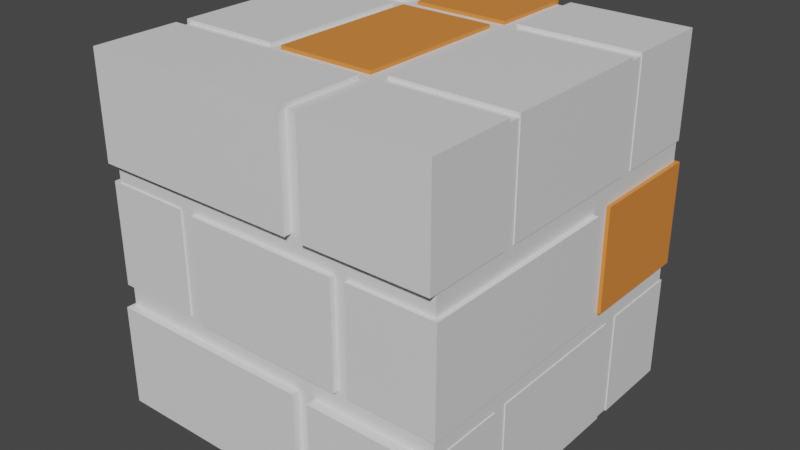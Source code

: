 # Source: brick_type1.blend  (saved by Blender 3.4.6; exported with 4.5.12 LTS)
import bpy
from mathutils import Matrix  # noqa: F401  (used for matrix-valued properties, if any)

bpy.ops.wm.read_factory_settings(use_empty=True)
scene = bpy.context.scene
scene.name = 'Scene'

# ---- collections
col_collection = bpy.data.collections.new('Collection'); scene.collection.children.link(col_collection)

# ---- materials (node trees are filled in below, after node groups)
mat_material = bpy.data.materials.new('Material')
mat_material.alpha_threshold = 0.0
mat_material.use_transparent_shadow = False
mat_material.diffuse_color = (0.0, 0.0, 0.0, 1.0)
mat_material.roughness = 0.5
mat_material.line_color = (0.0, 0.0, 0.0, 1.0)
mat_material_010 = bpy.data.materials.new('Material.010')
mat_material_010.use_transparent_shadow = False
mat_material_010.diffuse_color = (0.8, 0.2484, 0.04552, 1.0)
mat_material_011 = bpy.data.materials.new('Material.011')
mat_material_011.use_transparent_shadow = False
mat_material_011.diffuse_color = (0.8, 0.2484, 0.04552, 1.0)
mat_material_012 = bpy.data.materials.new('Material.012')
mat_material_012.use_transparent_shadow = False
mat_material_012.diffuse_color = (0.8, 0.2484, 0.04552, 1.0)
mat_material_013 = bpy.data.materials.new('Material.013')
mat_material_013.use_transparent_shadow = False
mat_material_013.diffuse_color = (0.8, 0.2484, 0.04552, 1.0)
mat_material_015 = bpy.data.materials.new('Material.015')
mat_material_015.use_transparent_shadow = False
mat_material_015.diffuse_color = (0.8, 0.2484, 0.04552, 1.0)
mat_material_016 = bpy.data.materials.new('Material.016')
mat_material_016.use_transparent_shadow = False
mat_material_016.diffuse_color = (0.8, 0.2484, 0.04552, 1.0)
mat_material_017 = bpy.data.materials.new('Material.017')
mat_material_017.use_transparent_shadow = False
mat_material_017.diffuse_color = (0.8, 0.2484, 0.04552, 1.0)
mat_material_018 = bpy.data.materials.new('Material.018')
mat_material_018.use_transparent_shadow = False
mat_material_018.diffuse_color = (0.8, 0.2484, 0.04552, 1.0)
mat_material_019 = bpy.data.materials.new('Material.019')
mat_material_019.use_transparent_shadow = False
mat_material_019.diffuse_color = (0.8, 0.2484, 0.04552, 1.0)
mat_material_020 = bpy.data.materials.new('Material.020')
mat_material_020.use_transparent_shadow = False
mat_material_020.diffuse_color = (0.8, 0.2484, 0.04552, 1.0)
mat_material_021 = bpy.data.materials.new('Material.021')
mat_material_021.use_transparent_shadow = False
mat_material_021.diffuse_color = (0.8, 0.2484, 0.04552, 1.0)
mat_material_022 = bpy.data.materials.new('Material.022')
mat_material_022.use_transparent_shadow = False
mat_material_022.diffuse_color = (0.8, 0.2484, 0.04552, 1.0)
mat_material_023 = bpy.data.materials.new('Material.023')
mat_material_023.use_transparent_shadow = False
mat_material_023.diffuse_color = (0.8, 0.2484, 0.04552, 1.0)
mat_material_024 = bpy.data.materials.new('Material.024')
mat_material_024.use_transparent_shadow = False
mat_material_024.diffuse_color = (0.8, 0.2484, 0.04552, 1.0)
mat_material_025 = bpy.data.materials.new('Material.025')
mat_material_025.use_transparent_shadow = False
mat_material_025.diffuse_color = (0.8, 0.2484, 0.04552, 1.0)
mat_material_026 = bpy.data.materials.new('Material.026')
mat_material_026.use_transparent_shadow = False
mat_material_026.diffuse_color = (0.8, 0.2484, 0.04552, 1.0)
mat_material_027 = bpy.data.materials.new('Material.027')
mat_material_027.use_transparent_shadow = False
mat_material_027.diffuse_color = (0.8, 0.2484, 0.04552, 1.0)
mat_material_028 = bpy.data.materials.new('Material.028')
mat_material_028.use_transparent_shadow = False
mat_material_028.diffuse_color = (0.8, 0.2484, 0.04552, 1.0)
mat_material_029 = bpy.data.materials.new('Material.029')
mat_material_029.use_transparent_shadow = False
mat_material_029.diffuse_color = (0.8, 0.2484, 0.04552, 1.0)
mat_material_030 = bpy.data.materials.new('Material.030')
mat_material_030.use_transparent_shadow = False
mat_material_030.diffuse_color = (0.8, 0.2484, 0.04552, 1.0)

# ---- material node trees
mat_material.use_nodes = True; mat_material.node_tree.nodes.clear()
_N = mat_material.node_tree.nodes; _L = mat_material.node_tree.links
n0 = _N.new('ShaderNodeOutputMaterial'); n0.name = 'Material Output'; n0.location = (300, 300)
n1 = _N.new('ShaderNodeBsdfPrincipled'); n1.name = 'Principled BSDF'; n1.location = (10, 300)
n1.distribution = 'GGX'
n1.subsurface_method = 'RANDOM_WALK_SKIN'
n1.inputs[3].default_value = 1.45
n1.inputs[27].default_value = (0.0, 0.0, 0.0, 1.0)
n1.inputs[28].default_value = 1.0
_L.new(n1.outputs[0], n0.inputs[0])
n0.is_active_output = True
mat_material_010.use_nodes = True; mat_material_010.node_tree.nodes.clear()
_N = mat_material_010.node_tree.nodes; _L = mat_material_010.node_tree.links
n0 = _N.new('ShaderNodeBsdfPrincipled'); n0.name = 'Principled BSDF'; n0.location = (10, 300)
n0.distribution = 'GGX'
n0.subsurface_method = 'RANDOM_WALK_SKIN'
n0.inputs[3].default_value = 1.45
n0.inputs[27].default_value = (0.0, 0.0, 0.0, 1.0)
n0.inputs[28].default_value = 1.0
n1 = _N.new('ShaderNodeOutputMaterial'); n1.name = 'Material Output'; n1.location = (300, 300)
_L.new(n0.outputs[0], n1.inputs[0])
n1.is_active_output = True
mat_material_011.use_nodes = True; mat_material_011.node_tree.nodes.clear()
_N = mat_material_011.node_tree.nodes; _L = mat_material_011.node_tree.links
n0 = _N.new('ShaderNodeBsdfPrincipled'); n0.name = 'Principled BSDF'; n0.location = (10, 300)
n0.distribution = 'GGX'
n0.subsurface_method = 'RANDOM_WALK_SKIN'
n0.inputs[3].default_value = 1.45
n0.inputs[27].default_value = (0.0, 0.0, 0.0, 1.0)
n0.inputs[28].default_value = 1.0
n1 = _N.new('ShaderNodeOutputMaterial'); n1.name = 'Material Output'; n1.location = (300, 300)
_L.new(n0.outputs[0], n1.inputs[0])
n1.is_active_output = True
mat_material_012.use_nodes = True; mat_material_012.node_tree.nodes.clear()
_N = mat_material_012.node_tree.nodes; _L = mat_material_012.node_tree.links
n0 = _N.new('ShaderNodeBsdfPrincipled'); n0.name = 'Principled BSDF'; n0.location = (10, 300)
n0.distribution = 'GGX'
n0.subsurface_method = 'RANDOM_WALK_SKIN'
n0.inputs[3].default_value = 1.45
n0.inputs[27].default_value = (0.0, 0.0, 0.0, 1.0)
n0.inputs[28].default_value = 1.0
n1 = _N.new('ShaderNodeOutputMaterial'); n1.name = 'Material Output'; n1.location = (300, 300)
_L.new(n0.outputs[0], n1.inputs[0])
n1.is_active_output = True
mat_material_013.use_nodes = True; mat_material_013.node_tree.nodes.clear()
_N = mat_material_013.node_tree.nodes; _L = mat_material_013.node_tree.links
n0 = _N.new('ShaderNodeBsdfPrincipled'); n0.name = 'Principled BSDF'; n0.location = (10, 300)
n0.distribution = 'GGX'
n0.subsurface_method = 'RANDOM_WALK_SKIN'
n0.inputs[3].default_value = 1.45
n0.inputs[27].default_value = (0.0, 0.0, 0.0, 1.0)
n0.inputs[28].default_value = 1.0
n1 = _N.new('ShaderNodeOutputMaterial'); n1.name = 'Material Output'; n1.location = (300, 300)
_L.new(n0.outputs[0], n1.inputs[0])
n1.is_active_output = True
mat_material_015.use_nodes = True; mat_material_015.node_tree.nodes.clear()
_N = mat_material_015.node_tree.nodes; _L = mat_material_015.node_tree.links
n0 = _N.new('ShaderNodeBsdfPrincipled'); n0.name = 'Principled BSDF'; n0.location = (10, 300)
n0.distribution = 'GGX'
n0.subsurface_method = 'RANDOM_WALK_SKIN'
n0.inputs[3].default_value = 1.45
n0.inputs[27].default_value = (0.0, 0.0, 0.0, 1.0)
n0.inputs[28].default_value = 1.0
n1 = _N.new('ShaderNodeOutputMaterial'); n1.name = 'Material Output'; n1.location = (300, 300)
_L.new(n0.outputs[0], n1.inputs[0])
n1.is_active_output = True
mat_material_016.use_nodes = True; mat_material_016.node_tree.nodes.clear()
_N = mat_material_016.node_tree.nodes; _L = mat_material_016.node_tree.links
n0 = _N.new('ShaderNodeBsdfPrincipled'); n0.name = 'Principled BSDF'; n0.location = (10, 300)
n0.distribution = 'GGX'
n0.subsurface_method = 'RANDOM_WALK_SKIN'
n0.inputs[3].default_value = 1.45
n0.inputs[27].default_value = (0.0, 0.0, 0.0, 1.0)
n0.inputs[28].default_value = 1.0
n1 = _N.new('ShaderNodeOutputMaterial'); n1.name = 'Material Output'; n1.location = (300, 300)
_L.new(n0.outputs[0], n1.inputs[0])
n1.is_active_output = True
mat_material_017.use_nodes = True; mat_material_017.node_tree.nodes.clear()
_N = mat_material_017.node_tree.nodes; _L = mat_material_017.node_tree.links
n0 = _N.new('ShaderNodeBsdfPrincipled'); n0.name = 'Principled BSDF'; n0.location = (10, 300)
n0.distribution = 'GGX'
n0.subsurface_method = 'RANDOM_WALK_SKIN'
n0.inputs[0].default_value = (0.8, 0.248, 0.046, 1.0)
n0.inputs[3].default_value = 1.45
n0.inputs[27].default_value = (0.0, 0.0, 0.0, 1.0)
n0.inputs[28].default_value = 1.0
n1 = _N.new('ShaderNodeOutputMaterial'); n1.name = 'Material Output'; n1.location = (300, 300)
_L.new(n0.outputs[0], n1.inputs[0])
n1.is_active_output = True
mat_material_018.use_nodes = True; mat_material_018.node_tree.nodes.clear()
_N = mat_material_018.node_tree.nodes; _L = mat_material_018.node_tree.links
n0 = _N.new('ShaderNodeBsdfPrincipled'); n0.name = 'Principled BSDF'; n0.location = (10, 300)
n0.distribution = 'GGX'
n0.subsurface_method = 'RANDOM_WALK_SKIN'
n0.inputs[3].default_value = 1.45
n0.inputs[27].default_value = (0.0, 0.0, 0.0, 1.0)
n0.inputs[28].default_value = 1.0
n1 = _N.new('ShaderNodeOutputMaterial'); n1.name = 'Material Output'; n1.location = (300, 300)
_L.new(n0.outputs[0], n1.inputs[0])
n1.is_active_output = True
mat_material_019.use_nodes = True; mat_material_019.node_tree.nodes.clear()
_N = mat_material_019.node_tree.nodes; _L = mat_material_019.node_tree.links
n0 = _N.new('ShaderNodeBsdfPrincipled'); n0.name = 'Principled BSDF'; n0.location = (10, 300)
n0.distribution = 'GGX'
n0.subsurface_method = 'RANDOM_WALK_SKIN'
n0.inputs[3].default_value = 1.45
n0.inputs[27].default_value = (0.0, 0.0, 0.0, 1.0)
n0.inputs[28].default_value = 1.0
n1 = _N.new('ShaderNodeOutputMaterial'); n1.name = 'Material Output'; n1.location = (300, 300)
_L.new(n0.outputs[0], n1.inputs[0])
n1.is_active_output = True
mat_material_020.use_nodes = True; mat_material_020.node_tree.nodes.clear()
_N = mat_material_020.node_tree.nodes; _L = mat_material_020.node_tree.links
n0 = _N.new('ShaderNodeBsdfPrincipled'); n0.name = 'Principled BSDF'; n0.location = (10, 300)
n0.distribution = 'GGX'
n0.subsurface_method = 'RANDOM_WALK_SKIN'
n0.inputs[3].default_value = 1.45
n0.inputs[27].default_value = (0.0, 0.0, 0.0, 1.0)
n0.inputs[28].default_value = 1.0
n1 = _N.new('ShaderNodeOutputMaterial'); n1.name = 'Material Output'; n1.location = (300, 300)
_L.new(n0.outputs[0], n1.inputs[0])
n1.is_active_output = True
mat_material_021.use_nodes = True; mat_material_021.node_tree.nodes.clear()
_N = mat_material_021.node_tree.nodes; _L = mat_material_021.node_tree.links
n0 = _N.new('ShaderNodeBsdfPrincipled'); n0.name = 'Principled BSDF'; n0.location = (10, 300)
n0.distribution = 'GGX'
n0.subsurface_method = 'RANDOM_WALK_SKIN'
n0.inputs[3].default_value = 1.45
n0.inputs[27].default_value = (0.0, 0.0, 0.0, 1.0)
n0.inputs[28].default_value = 1.0
n1 = _N.new('ShaderNodeOutputMaterial'); n1.name = 'Material Output'; n1.location = (300, 300)
_L.new(n0.outputs[0], n1.inputs[0])
n1.is_active_output = True
mat_material_022.use_nodes = True; mat_material_022.node_tree.nodes.clear()
_N = mat_material_022.node_tree.nodes; _L = mat_material_022.node_tree.links
n0 = _N.new('ShaderNodeBsdfPrincipled'); n0.name = 'Principled BSDF'; n0.location = (10, 300)
n0.distribution = 'GGX'
n0.subsurface_method = 'RANDOM_WALK_SKIN'
n0.inputs[3].default_value = 1.45
n0.inputs[27].default_value = (0.0, 0.0, 0.0, 1.0)
n0.inputs[28].default_value = 1.0
n1 = _N.new('ShaderNodeOutputMaterial'); n1.name = 'Material Output'; n1.location = (300, 300)
_L.new(n0.outputs[0], n1.inputs[0])
n1.is_active_output = True
mat_material_023.use_nodes = True; mat_material_023.node_tree.nodes.clear()
_N = mat_material_023.node_tree.nodes; _L = mat_material_023.node_tree.links
n0 = _N.new('ShaderNodeBsdfPrincipled'); n0.name = 'Principled BSDF'; n0.location = (10, 300)
n0.distribution = 'GGX'
n0.subsurface_method = 'RANDOM_WALK_SKIN'
n0.inputs[3].default_value = 1.45
n0.inputs[27].default_value = (0.0, 0.0, 0.0, 1.0)
n0.inputs[28].default_value = 1.0
n1 = _N.new('ShaderNodeOutputMaterial'); n1.name = 'Material Output'; n1.location = (300, 300)
_L.new(n0.outputs[0], n1.inputs[0])
n1.is_active_output = True
mat_material_024.use_nodes = True; mat_material_024.node_tree.nodes.clear()
_N = mat_material_024.node_tree.nodes; _L = mat_material_024.node_tree.links
n0 = _N.new('ShaderNodeBsdfPrincipled'); n0.name = 'Principled BSDF'; n0.location = (10, 300)
n0.distribution = 'GGX'
n0.subsurface_method = 'RANDOM_WALK_SKIN'
n0.inputs[3].default_value = 1.45
n0.inputs[27].default_value = (0.0, 0.0, 0.0, 1.0)
n0.inputs[28].default_value = 1.0
n1 = _N.new('ShaderNodeOutputMaterial'); n1.name = 'Material Output'; n1.location = (300, 300)
_L.new(n0.outputs[0], n1.inputs[0])
n1.is_active_output = True
mat_material_025.use_nodes = True; mat_material_025.node_tree.nodes.clear()
_N = mat_material_025.node_tree.nodes; _L = mat_material_025.node_tree.links
n0 = _N.new('ShaderNodeBsdfPrincipled'); n0.name = 'Principled BSDF'; n0.location = (10, 300)
n0.distribution = 'GGX'
n0.subsurface_method = 'RANDOM_WALK_SKIN'
n0.inputs[3].default_value = 1.45
n0.inputs[27].default_value = (0.0, 0.0, 0.0, 1.0)
n0.inputs[28].default_value = 1.0
n1 = _N.new('ShaderNodeOutputMaterial'); n1.name = 'Material Output'; n1.location = (300, 300)
_L.new(n0.outputs[0], n1.inputs[0])
n1.is_active_output = True
mat_material_026.use_nodes = True; mat_material_026.node_tree.nodes.clear()
_N = mat_material_026.node_tree.nodes; _L = mat_material_026.node_tree.links
n0 = _N.new('ShaderNodeBsdfPrincipled'); n0.name = 'Principled BSDF'; n0.location = (10, 300)
n0.distribution = 'GGX'
n0.subsurface_method = 'RANDOM_WALK_SKIN'
n0.inputs[3].default_value = 1.45
n0.inputs[27].default_value = (0.0, 0.0, 0.0, 1.0)
n0.inputs[28].default_value = 1.0
n1 = _N.new('ShaderNodeOutputMaterial'); n1.name = 'Material Output'; n1.location = (300, 300)
_L.new(n0.outputs[0], n1.inputs[0])
n1.is_active_output = True
mat_material_027.use_nodes = True; mat_material_027.node_tree.nodes.clear()
_N = mat_material_027.node_tree.nodes; _L = mat_material_027.node_tree.links
n0 = _N.new('ShaderNodeBsdfPrincipled'); n0.name = 'Principled BSDF'; n0.location = (10, 300)
n0.distribution = 'GGX'
n0.subsurface_method = 'RANDOM_WALK_SKIN'
n0.inputs[3].default_value = 1.45
n0.inputs[27].default_value = (0.0, 0.0, 0.0, 1.0)
n0.inputs[28].default_value = 1.0
n1 = _N.new('ShaderNodeOutputMaterial'); n1.name = 'Material Output'; n1.location = (300, 300)
_L.new(n0.outputs[0], n1.inputs[0])
n1.is_active_output = True
mat_material_028.use_nodes = True; mat_material_028.node_tree.nodes.clear()
_N = mat_material_028.node_tree.nodes; _L = mat_material_028.node_tree.links
n0 = _N.new('ShaderNodeBsdfPrincipled'); n0.name = 'Principled BSDF'; n0.location = (10, 300)
n0.distribution = 'GGX'
n0.subsurface_method = 'RANDOM_WALK_SKIN'
n0.inputs[3].default_value = 1.45
n0.inputs[27].default_value = (0.0, 0.0, 0.0, 1.0)
n0.inputs[28].default_value = 1.0
n1 = _N.new('ShaderNodeOutputMaterial'); n1.name = 'Material Output'; n1.location = (300, 300)
_L.new(n0.outputs[0], n1.inputs[0])
n1.is_active_output = True
mat_material_029.use_nodes = True; mat_material_029.node_tree.nodes.clear()
_N = mat_material_029.node_tree.nodes; _L = mat_material_029.node_tree.links
n0 = _N.new('ShaderNodeBsdfPrincipled'); n0.name = 'Principled BSDF'; n0.location = (10, 300)
n0.distribution = 'GGX'
n0.subsurface_method = 'RANDOM_WALK_SKIN'
n0.inputs[0].default_value = (0.8, 0.248, 0.046, 1.0)
n0.inputs[3].default_value = 1.45
n0.inputs[27].default_value = (0.0, 0.0, 0.0, 1.0)
n0.inputs[28].default_value = 1.0
n1 = _N.new('ShaderNodeOutputMaterial'); n1.name = 'Material Output'; n1.location = (300, 300)
_L.new(n0.outputs[0], n1.inputs[0])
n1.is_active_output = True
mat_material_030.use_nodes = True; mat_material_030.node_tree.nodes.clear()
_N = mat_material_030.node_tree.nodes; _L = mat_material_030.node_tree.links
n0 = _N.new('ShaderNodeBsdfPrincipled'); n0.name = 'Principled BSDF'; n0.location = (10, 300)
n0.distribution = 'GGX'
n0.subsurface_method = 'RANDOM_WALK_SKIN'
n0.inputs[0].default_value = (0.8, 0.248, 0.046, 1.0)
n0.inputs[3].default_value = 1.45
n0.inputs[27].default_value = (0.0, 0.0, 0.0, 1.0)
n0.inputs[28].default_value = 1.0
n1 = _N.new('ShaderNodeOutputMaterial'); n1.name = 'Material Output'; n1.location = (300, 300)
_L.new(n0.outputs[0], n1.inputs[0])
n1.is_active_output = True

# ---- world
world_world = bpy.data.worlds.new('World'); scene.world = world_world
world_world.use_nodes = True; world_world.node_tree.nodes.clear()
_N = world_world.node_tree.nodes; _L = world_world.node_tree.links
n0 = _N.new('ShaderNodeOutputWorld'); n0.name = 'World Output'; n0.location = (300, 300)
n1 = _N.new('ShaderNodeBackground'); n1.name = 'Background'; n1.location = (10, 300)
n1.inputs[0].default_value = (0.05088, 0.05088, 0.05088, 1.0)
_L.new(n1.outputs[0], n0.inputs[0])
n0.is_active_output = True
world_world.color = (0.05088, 0.05088, 0.05088)
world_world.use_sun_shadow = False
world_world.sun_shadow_jitter_overblur = 0.0

# ---- meshes
me_cube = bpy.data.meshes.new('Cube')
me_cube.from_pydata([(1.0, 1.0, 1.0), (1.0, 1.0, -1.0), (1.0, -1.0, 1.0), (1.0, -1.0, -1.0), (-1.0, 1.0, 1.0), (-1.0, 1.0, -1.0), (-1.0, -1.0, 1.0), (-1.0, -1.0, -1.0)], [], [(0, 4, 6, 2), (3, 2, 6, 7), (7, 6, 4, 5), (5, 1, 3, 7), (1, 0, 2, 3), (5, 4, 0, 1)])
_uv = me_cube.uv_layers.new(name='UVMap')
_uv.uv.foreach_set('vector', [0.625, 0.5, 0.875, 0.5, 0.875, 0.75, 0.625, 0.75, 0.375, 0.75, 0.625, 0.75, 0.625, 1.0, 0.375, 1.0, 0.375, 0.0, 0.625, 0.0, 0.625, 0.25, 0.375, 0.25, 0.125, 0.5, 0.375, 0.5, 0.375, 0.75, 0.125, 0.75, 0.375, 0.5, 0.625, 0.5, 0.625, 0.75, 0.375, 0.75, 0.375, 0.25, 0.625, 0.25, 0.625, 0.5, 0.375, 0.5])
me_cube.materials.append(mat_material)
me_cube.use_mirror_vertex_groups = False
me_cube.update()
me_cube_010 = bpy.data.meshes.new('Cube.010')
me_cube_010.from_pydata([(-1.0, -1.0, -1.0), (-1.0, -1.0, 1.0), (-1.0, 1.0, -1.0), (-1.0, 1.0, 1.0), (1.0, -1.0, -1.0), (1.0, -1.0, 1.0), (1.0, 1.0, -1.0), (1.0, 1.0, 1.0)], [], [(0, 1, 3, 2), (2, 3, 7, 6), (6, 7, 5, 4), (4, 5, 1, 0), (2, 6, 4, 0), (7, 3, 1, 5)])
_uv = me_cube_010.uv_layers.new(name='UVMap')
_uv.uv.foreach_set('vector', [0.375, 0.0, 0.625, 0.0, 0.625, 0.25, 0.375, 0.25, 0.375, 0.25, 0.625, 0.25, 0.625, 0.5, 0.375, 0.5, 0.375, 0.5, 0.625, 0.5, 0.625, 0.75, 0.375, 0.75, 0.375, 0.75, 0.625, 0.75, 0.625, 1.0, 0.375, 1.0, 0.125, 0.5, 0.375, 0.5, 0.375, 0.75, 0.125, 0.75, 0.625, 0.5, 0.875, 0.5, 0.875, 0.75, 0.625, 0.75])
me_cube_010.materials.append(mat_material_010)
me_cube_010.update()
me_cube_011 = bpy.data.meshes.new('Cube.011')
me_cube_011.from_pydata([(-1.0, -1.0, -1.0), (-1.0, -1.0, 1.0), (-1.0, 1.0, -1.0), (-1.0, 1.0, 1.0), (1.0, -1.0, -1.0), (1.0, -1.0, 1.0), (1.0, 1.0, -1.0), (1.0, 1.0, 1.0)], [], [(0, 1, 3, 2), (2, 3, 7, 6), (6, 7, 5, 4), (4, 5, 1, 0), (2, 6, 4, 0), (7, 3, 1, 5)])
_uv = me_cube_011.uv_layers.new(name='UVMap')
_uv.uv.foreach_set('vector', [0.375, 0.0, 0.625, 0.0, 0.625, 0.25, 0.375, 0.25, 0.375, 0.25, 0.625, 0.25, 0.625, 0.5, 0.375, 0.5, 0.375, 0.5, 0.625, 0.5, 0.625, 0.75, 0.375, 0.75, 0.375, 0.75, 0.625, 0.75, 0.625, 1.0, 0.375, 1.0, 0.125, 0.5, 0.375, 0.5, 0.375, 0.75, 0.125, 0.75, 0.625, 0.5, 0.875, 0.5, 0.875, 0.75, 0.625, 0.75])
me_cube_011.materials.append(mat_material_011)
me_cube_011.update()
me_cube_012 = bpy.data.meshes.new('Cube.012')
me_cube_012.from_pydata([(-1.0, -1.0, -1.0), (-1.0, -1.0, 1.0), (-1.0, 1.0, -1.0), (-1.0, 1.0, 1.0), (1.0, -1.0, -1.0), (1.0, -1.0, 1.0), (1.0, 1.0, -1.0), (1.0, 1.0, 1.0)], [], [(0, 1, 3, 2), (2, 3, 7, 6), (6, 7, 5, 4), (4, 5, 1, 0), (2, 6, 4, 0), (7, 3, 1, 5)])
_uv = me_cube_012.uv_layers.new(name='UVMap')
_uv.uv.foreach_set('vector', [0.375, 0.0, 0.625, 0.0, 0.625, 0.25, 0.375, 0.25, 0.375, 0.25, 0.625, 0.25, 0.625, 0.5, 0.375, 0.5, 0.375, 0.5, 0.625, 0.5, 0.625, 0.75, 0.375, 0.75, 0.375, 0.75, 0.625, 0.75, 0.625, 1.0, 0.375, 1.0, 0.125, 0.5, 0.375, 0.5, 0.375, 0.75, 0.125, 0.75, 0.625, 0.5, 0.875, 0.5, 0.875, 0.75, 0.625, 0.75])
me_cube_012.materials.append(mat_material_012)
me_cube_012.update()
me_cube_013 = bpy.data.meshes.new('Cube.013')
me_cube_013.from_pydata([(-1.0, -1.0, -1.0), (-1.0, -1.0, 1.0), (-1.0, 1.0, -1.0), (-1.0, 1.0, 1.0), (1.0, -1.0, -1.0), (1.0, -1.0, 1.0), (1.0, 1.0, -1.0), (1.0, 1.0, 1.0)], [], [(0, 1, 3, 2), (2, 3, 7, 6), (6, 7, 5, 4), (4, 5, 1, 0), (2, 6, 4, 0), (7, 3, 1, 5)])
_uv = me_cube_013.uv_layers.new(name='UVMap')
_uv.uv.foreach_set('vector', [0.375, 0.0, 0.625, 0.0, 0.625, 0.25, 0.375, 0.25, 0.375, 0.25, 0.625, 0.25, 0.625, 0.5, 0.375, 0.5, 0.375, 0.5, 0.625, 0.5, 0.625, 0.75, 0.375, 0.75, 0.375, 0.75, 0.625, 0.75, 0.625, 1.0, 0.375, 1.0, 0.125, 0.5, 0.375, 0.5, 0.375, 0.75, 0.125, 0.75, 0.625, 0.5, 0.875, 0.5, 0.875, 0.75, 0.625, 0.75])
me_cube_013.materials.append(mat_material_013)
me_cube_013.update()
me_cube_015 = bpy.data.meshes.new('Cube.015')
me_cube_015.from_pydata([(-1.0, -1.0, -1.0), (-1.0, -1.0, 1.0), (-1.0, 1.0, -1.0), (-1.0, 1.0, 1.0), (1.0, -1.0, -1.0), (1.0, -1.0, 1.0), (1.0, 1.0, -1.0), (1.0, 1.0, 1.0)], [], [(0, 1, 3, 2), (2, 3, 7, 6), (6, 7, 5, 4), (4, 5, 1, 0), (2, 6, 4, 0), (7, 3, 1, 5)])
_uv = me_cube_015.uv_layers.new(name='UVMap')
_uv.uv.foreach_set('vector', [0.375, 0.0, 0.625, 0.0, 0.625, 0.25, 0.375, 0.25, 0.375, 0.25, 0.625, 0.25, 0.625, 0.5, 0.375, 0.5, 0.375, 0.5, 0.625, 0.5, 0.625, 0.75, 0.375, 0.75, 0.375, 0.75, 0.625, 0.75, 0.625, 1.0, 0.375, 1.0, 0.125, 0.5, 0.375, 0.5, 0.375, 0.75, 0.125, 0.75, 0.625, 0.5, 0.875, 0.5, 0.875, 0.75, 0.625, 0.75])
me_cube_015.materials.append(mat_material_015)
me_cube_015.update()
me_cube_016 = bpy.data.meshes.new('Cube.016')
me_cube_016.from_pydata([(-1.0, -1.0, -1.0), (-1.0, -1.0, 1.0), (-1.0, 1.0, -1.0), (-1.0, 1.0, 1.0), (1.0, -1.0, -1.0), (1.0, -1.0, 1.0), (1.0, 1.0, -1.0), (1.0, 1.0, 1.0)], [], [(0, 1, 3, 2), (2, 3, 7, 6), (6, 7, 5, 4), (4, 5, 1, 0), (2, 6, 4, 0), (7, 3, 1, 5)])
_uv = me_cube_016.uv_layers.new(name='UVMap')
_uv.uv.foreach_set('vector', [0.375, 0.0, 0.625, 0.0, 0.625, 0.25, 0.375, 0.25, 0.375, 0.25, 0.625, 0.25, 0.625, 0.5, 0.375, 0.5, 0.375, 0.5, 0.625, 0.5, 0.625, 0.75, 0.375, 0.75, 0.375, 0.75, 0.625, 0.75, 0.625, 1.0, 0.375, 1.0, 0.125, 0.5, 0.375, 0.5, 0.375, 0.75, 0.125, 0.75, 0.625, 0.5, 0.875, 0.5, 0.875, 0.75, 0.625, 0.75])
me_cube_016.materials.append(mat_material_016)
me_cube_016.update()
me_cube_017 = bpy.data.meshes.new('Cube.017')
me_cube_017.from_pydata([(-1.0, -1.0, -1.0), (-1.0, -1.0, 1.0), (-1.0, 1.0, -1.0), (-1.0, 1.0, 1.0), (1.0, -1.0, -1.0), (1.0, -1.0, 1.0), (1.0, 1.0, -1.0), (1.0, 1.0, 1.0)], [], [(0, 1, 3, 2), (2, 3, 7, 6), (6, 7, 5, 4), (4, 5, 1, 0), (2, 6, 4, 0), (7, 3, 1, 5)])
_uv = me_cube_017.uv_layers.new(name='UVMap')
_uv.uv.foreach_set('vector', [0.375, 0.0, 0.625, 0.0, 0.625, 0.25, 0.375, 0.25, 0.375, 0.25, 0.625, 0.25, 0.625, 0.5, 0.375, 0.5, 0.375, 0.5, 0.625, 0.5, 0.625, 0.75, 0.375, 0.75, 0.375, 0.75, 0.625, 0.75, 0.625, 1.0, 0.375, 1.0, 0.125, 0.5, 0.375, 0.5, 0.375, 0.75, 0.125, 0.75, 0.625, 0.5, 0.875, 0.5, 0.875, 0.75, 0.625, 0.75])
me_cube_017.materials.append(mat_material_017)
me_cube_017.update()
me_cube_018 = bpy.data.meshes.new('Cube.018')
me_cube_018.from_pydata([(-1.0, -1.0, -1.0), (-1.0, -1.0, 1.0), (-1.0, 1.0, -1.0), (-1.0, 1.0, 1.0), (1.0, -1.0, -1.0), (1.0, -1.0, 1.0), (1.0, 1.0, -1.0), (1.0, 1.0, 1.0)], [], [(0, 1, 3, 2), (2, 3, 7, 6), (6, 7, 5, 4), (4, 5, 1, 0), (2, 6, 4, 0), (7, 3, 1, 5)])
_uv = me_cube_018.uv_layers.new(name='UVMap')
_uv.uv.foreach_set('vector', [0.375, 0.0, 0.625, 0.0, 0.625, 0.25, 0.375, 0.25, 0.375, 0.25, 0.625, 0.25, 0.625, 0.5, 0.375, 0.5, 0.375, 0.5, 0.625, 0.5, 0.625, 0.75, 0.375, 0.75, 0.375, 0.75, 0.625, 0.75, 0.625, 1.0, 0.375, 1.0, 0.125, 0.5, 0.375, 0.5, 0.375, 0.75, 0.125, 0.75, 0.625, 0.5, 0.875, 0.5, 0.875, 0.75, 0.625, 0.75])
me_cube_018.materials.append(mat_material_018)
me_cube_018.update()
me_cube_019 = bpy.data.meshes.new('Cube.019')
me_cube_019.from_pydata([(-1.0, -1.0, -1.0), (-1.0, -1.0, 1.0), (-1.0, 1.0, -1.0), (-1.0, 1.0, 1.0), (1.0, -1.0, -1.0), (1.0, -1.0, 1.0), (1.0, 1.0, -1.0), (1.0, 1.0, 1.0)], [], [(0, 1, 3, 2), (2, 3, 7, 6), (6, 7, 5, 4), (4, 5, 1, 0), (2, 6, 4, 0), (7, 3, 1, 5)])
_uv = me_cube_019.uv_layers.new(name='UVMap')
_uv.uv.foreach_set('vector', [0.375, 0.0, 0.625, 0.0, 0.625, 0.25, 0.375, 0.25, 0.375, 0.25, 0.625, 0.25, 0.625, 0.5, 0.375, 0.5, 0.375, 0.5, 0.625, 0.5, 0.625, 0.75, 0.375, 0.75, 0.375, 0.75, 0.625, 0.75, 0.625, 1.0, 0.375, 1.0, 0.125, 0.5, 0.375, 0.5, 0.375, 0.75, 0.125, 0.75, 0.625, 0.5, 0.875, 0.5, 0.875, 0.75, 0.625, 0.75])
me_cube_019.materials.append(mat_material_019)
me_cube_019.update()
me_cube_020 = bpy.data.meshes.new('Cube.020')
me_cube_020.from_pydata([(-1.0, -1.0, -1.0), (-1.0, -1.0, 1.0), (-1.0, 1.0, -1.0), (-1.0, 1.0, 1.0), (1.0, -1.0, -1.0), (1.0, -1.0, 1.0), (1.0, 1.0, -1.0), (1.0, 1.0, 1.0)], [], [(0, 1, 3, 2), (2, 3, 7, 6), (6, 7, 5, 4), (4, 5, 1, 0), (2, 6, 4, 0), (7, 3, 1, 5)])
_uv = me_cube_020.uv_layers.new(name='UVMap')
_uv.uv.foreach_set('vector', [0.375, 0.0, 0.625, 0.0, 0.625, 0.25, 0.375, 0.25, 0.375, 0.25, 0.625, 0.25, 0.625, 0.5, 0.375, 0.5, 0.375, 0.5, 0.625, 0.5, 0.625, 0.75, 0.375, 0.75, 0.375, 0.75, 0.625, 0.75, 0.625, 1.0, 0.375, 1.0, 0.125, 0.5, 0.375, 0.5, 0.375, 0.75, 0.125, 0.75, 0.625, 0.5, 0.875, 0.5, 0.875, 0.75, 0.625, 0.75])
me_cube_020.materials.append(mat_material_020)
me_cube_020.update()
me_cube_021 = bpy.data.meshes.new('Cube.021')
me_cube_021.from_pydata([(-1.0, -1.0, -1.0), (-1.0, -1.0, 1.0), (-1.0, 1.0, -1.0), (-1.0, 1.0, 1.0), (1.0, -1.0, -1.0), (1.0, -1.0, 1.0), (1.0, 1.0, -1.0), (1.0, 1.0, 1.0)], [], [(0, 1, 3, 2), (2, 3, 7, 6), (6, 7, 5, 4), (4, 5, 1, 0), (2, 6, 4, 0), (7, 3, 1, 5)])
_uv = me_cube_021.uv_layers.new(name='UVMap')
_uv.uv.foreach_set('vector', [0.375, 0.0, 0.625, 0.0, 0.625, 0.25, 0.375, 0.25, 0.375, 0.25, 0.625, 0.25, 0.625, 0.5, 0.375, 0.5, 0.375, 0.5, 0.625, 0.5, 0.625, 0.75, 0.375, 0.75, 0.375, 0.75, 0.625, 0.75, 0.625, 1.0, 0.375, 1.0, 0.125, 0.5, 0.375, 0.5, 0.375, 0.75, 0.125, 0.75, 0.625, 0.5, 0.875, 0.5, 0.875, 0.75, 0.625, 0.75])
me_cube_021.materials.append(mat_material_021)
me_cube_021.update()
me_cube_022 = bpy.data.meshes.new('Cube.022')
me_cube_022.from_pydata([(-1.0, -1.0, -1.0), (-1.0, -1.0, 1.0), (-1.0, 1.0, -1.0), (-1.0, 1.0, 1.0), (1.0, -1.0, -1.0), (1.0, -1.0, 1.0), (1.0, 1.0, -1.0), (1.0, 1.0, 1.0)], [], [(0, 1, 3, 2), (2, 3, 7, 6), (6, 7, 5, 4), (4, 5, 1, 0), (2, 6, 4, 0), (7, 3, 1, 5)])
_uv = me_cube_022.uv_layers.new(name='UVMap')
_uv.uv.foreach_set('vector', [0.375, 0.0, 0.625, 0.0, 0.625, 0.25, 0.375, 0.25, 0.375, 0.25, 0.625, 0.25, 0.625, 0.5, 0.375, 0.5, 0.375, 0.5, 0.625, 0.5, 0.625, 0.75, 0.375, 0.75, 0.375, 0.75, 0.625, 0.75, 0.625, 1.0, 0.375, 1.0, 0.125, 0.5, 0.375, 0.5, 0.375, 0.75, 0.125, 0.75, 0.625, 0.5, 0.875, 0.5, 0.875, 0.75, 0.625, 0.75])
me_cube_022.materials.append(mat_material_022)
me_cube_022.update()
me_cube_023 = bpy.data.meshes.new('Cube.023')
me_cube_023.from_pydata([(-1.0, -1.0, -1.0), (-1.0, -1.0, 1.0), (-1.0, 1.0, -1.0), (-1.0, 1.0, 1.0), (1.0, -1.0, -1.0), (1.0, -1.0, 1.0), (1.0, 1.0, -1.0), (1.0, 1.0, 1.0)], [], [(0, 1, 3, 2), (2, 3, 7, 6), (6, 7, 5, 4), (4, 5, 1, 0), (2, 6, 4, 0), (7, 3, 1, 5)])
_uv = me_cube_023.uv_layers.new(name='UVMap')
_uv.uv.foreach_set('vector', [0.375, 0.0, 0.625, 0.0, 0.625, 0.25, 0.375, 0.25, 0.375, 0.25, 0.625, 0.25, 0.625, 0.5, 0.375, 0.5, 0.375, 0.5, 0.625, 0.5, 0.625, 0.75, 0.375, 0.75, 0.375, 0.75, 0.625, 0.75, 0.625, 1.0, 0.375, 1.0, 0.125, 0.5, 0.375, 0.5, 0.375, 0.75, 0.125, 0.75, 0.625, 0.5, 0.875, 0.5, 0.875, 0.75, 0.625, 0.75])
me_cube_023.materials.append(mat_material_023)
me_cube_023.update()
me_cube_024 = bpy.data.meshes.new('Cube.024')
me_cube_024.from_pydata([(-1.0, -1.0, -1.0), (-1.0, -1.0, 1.0), (-1.0, 1.0, -1.0), (-1.0, 1.0, 1.0), (1.0, -1.0, -1.0), (1.0, -1.0, 1.0), (1.0, 1.0, -1.0), (1.0, 1.0, 1.0)], [], [(0, 1, 3, 2), (2, 3, 7, 6), (6, 7, 5, 4), (4, 5, 1, 0), (2, 6, 4, 0), (7, 3, 1, 5)])
_uv = me_cube_024.uv_layers.new(name='UVMap')
_uv.uv.foreach_set('vector', [0.375, 0.0, 0.625, 0.0, 0.625, 0.25, 0.375, 0.25, 0.375, 0.25, 0.625, 0.25, 0.625, 0.5, 0.375, 0.5, 0.375, 0.5, 0.625, 0.5, 0.625, 0.75, 0.375, 0.75, 0.375, 0.75, 0.625, 0.75, 0.625, 1.0, 0.375, 1.0, 0.125, 0.5, 0.375, 0.5, 0.375, 0.75, 0.125, 0.75, 0.625, 0.5, 0.875, 0.5, 0.875, 0.75, 0.625, 0.75])
me_cube_024.materials.append(mat_material_024)
me_cube_024.update()
me_cube_025 = bpy.data.meshes.new('Cube.025')
me_cube_025.from_pydata([(-1.0, -1.0, -1.0), (-1.0, -1.0, 1.0), (-1.0, 1.0, -1.0), (-1.0, 1.0, 1.0), (1.0, -1.0, -1.0), (1.0, -1.0, 1.0), (1.0, 1.0, -1.0), (1.0, 1.0, 1.0)], [], [(0, 1, 3, 2), (2, 3, 7, 6), (6, 7, 5, 4), (4, 5, 1, 0), (2, 6, 4, 0), (7, 3, 1, 5)])
_uv = me_cube_025.uv_layers.new(name='UVMap')
_uv.uv.foreach_set('vector', [0.375, 0.0, 0.625, 0.0, 0.625, 0.25, 0.375, 0.25, 0.375, 0.25, 0.625, 0.25, 0.625, 0.5, 0.375, 0.5, 0.375, 0.5, 0.625, 0.5, 0.625, 0.75, 0.375, 0.75, 0.375, 0.75, 0.625, 0.75, 0.625, 1.0, 0.375, 1.0, 0.125, 0.5, 0.375, 0.5, 0.375, 0.75, 0.125, 0.75, 0.625, 0.5, 0.875, 0.5, 0.875, 0.75, 0.625, 0.75])
me_cube_025.materials.append(mat_material_025)
me_cube_025.update()
me_cube_026 = bpy.data.meshes.new('Cube.026')
me_cube_026.from_pydata([(-1.0, -1.0, -1.0), (-1.0, -1.0, 1.0), (-1.0, 1.0, -1.0), (-1.0, 1.0, 1.0), (1.0, -1.0, -1.0), (1.0, -1.0, 1.0), (1.0, 1.0, -1.0), (1.0, 1.0, 1.0)], [], [(0, 1, 3, 2), (2, 3, 7, 6), (6, 7, 5, 4), (4, 5, 1, 0), (2, 6, 4, 0), (7, 3, 1, 5)])
_uv = me_cube_026.uv_layers.new(name='UVMap')
_uv.uv.foreach_set('vector', [0.375, 0.0, 0.625, 0.0, 0.625, 0.25, 0.375, 0.25, 0.375, 0.25, 0.625, 0.25, 0.625, 0.5, 0.375, 0.5, 0.375, 0.5, 0.625, 0.5, 0.625, 0.75, 0.375, 0.75, 0.375, 0.75, 0.625, 0.75, 0.625, 1.0, 0.375, 1.0, 0.125, 0.5, 0.375, 0.5, 0.375, 0.75, 0.125, 0.75, 0.625, 0.5, 0.875, 0.5, 0.875, 0.75, 0.625, 0.75])
me_cube_026.materials.append(mat_material_026)
me_cube_026.update()
me_cube_027 = bpy.data.meshes.new('Cube.027')
me_cube_027.from_pydata([(-1.0, -1.0, -1.0), (-1.0, -1.0, 1.0), (-1.0, 1.0, -1.0), (-1.0, 1.0, 1.0), (1.0, -1.0, -1.0), (1.0, -1.0, 1.0), (1.0, 1.0, -1.0), (1.0, 1.0, 1.0)], [], [(0, 1, 3, 2), (2, 3, 7, 6), (6, 7, 5, 4), (4, 5, 1, 0), (2, 6, 4, 0), (7, 3, 1, 5)])
_uv = me_cube_027.uv_layers.new(name='UVMap')
_uv.uv.foreach_set('vector', [0.375, 0.0, 0.625, 0.0, 0.625, 0.25, 0.375, 0.25, 0.375, 0.25, 0.625, 0.25, 0.625, 0.5, 0.375, 0.5, 0.375, 0.5, 0.625, 0.5, 0.625, 0.75, 0.375, 0.75, 0.375, 0.75, 0.625, 0.75, 0.625, 1.0, 0.375, 1.0, 0.125, 0.5, 0.375, 0.5, 0.375, 0.75, 0.125, 0.75, 0.625, 0.5, 0.875, 0.5, 0.875, 0.75, 0.625, 0.75])
me_cube_027.materials.append(mat_material_027)
me_cube_027.update()
me_cube_028 = bpy.data.meshes.new('Cube.028')
me_cube_028.from_pydata([(-1.0, -1.0, -1.0), (-1.0, -1.0, 1.0), (-1.0, 1.0, -1.0), (-1.0, 1.0, 1.0), (1.0, -1.0, -1.0), (1.0, -1.0, 1.0), (1.0, 1.0, -1.0), (1.0, 1.0, 1.0)], [], [(0, 1, 3, 2), (2, 3, 7, 6), (6, 7, 5, 4), (4, 5, 1, 0), (2, 6, 4, 0), (7, 3, 1, 5)])
_uv = me_cube_028.uv_layers.new(name='UVMap')
_uv.uv.foreach_set('vector', [0.375, 0.0, 0.625, 0.0, 0.625, 0.25, 0.375, 0.25, 0.375, 0.25, 0.625, 0.25, 0.625, 0.5, 0.375, 0.5, 0.375, 0.5, 0.625, 0.5, 0.625, 0.75, 0.375, 0.75, 0.375, 0.75, 0.625, 0.75, 0.625, 1.0, 0.375, 1.0, 0.125, 0.5, 0.375, 0.5, 0.375, 0.75, 0.125, 0.75, 0.625, 0.5, 0.875, 0.5, 0.875, 0.75, 0.625, 0.75])
me_cube_028.materials.append(mat_material_028)
me_cube_028.update()
me_cube_029 = bpy.data.meshes.new('Cube.029')
me_cube_029.from_pydata([(-1.0, -1.0, -1.0), (-1.0, -1.0, 1.0), (-1.0, 1.0, -1.0), (-1.0, 1.0, 1.0), (1.0, -1.0, -1.0), (1.0, -1.0, 1.0), (1.0, 1.0, -1.0), (1.0, 1.0, 1.0)], [], [(0, 1, 3, 2), (2, 3, 7, 6), (6, 7, 5, 4), (4, 5, 1, 0), (2, 6, 4, 0), (7, 3, 1, 5)])
_uv = me_cube_029.uv_layers.new(name='UVMap')
_uv.uv.foreach_set('vector', [0.375, 0.0, 0.625, 0.0, 0.625, 0.25, 0.375, 0.25, 0.375, 0.25, 0.625, 0.25, 0.625, 0.5, 0.375, 0.5, 0.375, 0.5, 0.625, 0.5, 0.625, 0.75, 0.375, 0.75, 0.375, 0.75, 0.625, 0.75, 0.625, 1.0, 0.375, 1.0, 0.125, 0.5, 0.375, 0.5, 0.375, 0.75, 0.125, 0.75, 0.625, 0.5, 0.875, 0.5, 0.875, 0.75, 0.625, 0.75])
me_cube_029.materials.append(mat_material_029)
me_cube_029.update()
me_cube_030 = bpy.data.meshes.new('Cube.030')
me_cube_030.from_pydata([(-1.0, -1.0, -1.0), (-1.0, -1.0, 1.0), (-1.0, 1.0, -1.0), (-1.0, 1.0, 1.0), (1.0, -1.0, -1.0), (1.0, -1.0, 1.0), (1.0, 1.0, -1.0), (1.0, 1.0, 1.0)], [], [(0, 1, 3, 2), (2, 3, 7, 6), (6, 7, 5, 4), (4, 5, 1, 0), (2, 6, 4, 0), (7, 3, 1, 5)])
_uv = me_cube_030.uv_layers.new(name='UVMap')
_uv.uv.foreach_set('vector', [0.375, 0.0, 0.625, 0.0, 0.625, 0.25, 0.375, 0.25, 0.375, 0.25, 0.625, 0.25, 0.625, 0.5, 0.375, 0.5, 0.375, 0.5, 0.625, 0.5, 0.625, 0.75, 0.375, 0.75, 0.375, 0.75, 0.625, 0.75, 0.625, 1.0, 0.375, 1.0, 0.125, 0.5, 0.375, 0.5, 0.375, 0.75, 0.125, 0.75, 0.625, 0.5, 0.875, 0.5, 0.875, 0.75, 0.625, 0.75])
me_cube_030.materials.append(mat_material_030)
me_cube_030.update()

# ---- objects
ob_cube = bpy.data.objects.new('Cube', me_cube)
ob_cube_010 = bpy.data.objects.new('Cube.010', me_cube_010)
ob_cube_011 = bpy.data.objects.new('Cube.011', me_cube_011)
ob_cube_012 = bpy.data.objects.new('Cube.012', me_cube_012)
ob_cube_013 = bpy.data.objects.new('Cube.013', me_cube_013)
ob_cube_015 = bpy.data.objects.new('Cube.015', me_cube_015)
ob_cube_016 = bpy.data.objects.new('Cube.016', me_cube_016)
ob_cube_003 = bpy.data.objects.new('Cube.003', me_cube_017)
ob_cube_009 = bpy.data.objects.new('Cube.009', me_cube_018)
ob_cube_014 = bpy.data.objects.new('Cube.014', me_cube_019)
ob_cube_017 = bpy.data.objects.new('Cube.017', me_cube_020)
ob_cube_018 = bpy.data.objects.new('Cube.018', me_cube_021)
ob_cube_019 = bpy.data.objects.new('Cube.019', me_cube_022)
ob_cube_020 = bpy.data.objects.new('Cube.020', me_cube_023)
ob_cube_021 = bpy.data.objects.new('Cube.021', me_cube_024)
ob_cube_022 = bpy.data.objects.new('Cube.022', me_cube_025)
ob_cube_023 = bpy.data.objects.new('Cube.023', me_cube_026)
ob_cube_024 = bpy.data.objects.new('Cube.024', me_cube_027)
ob_cube_025 = bpy.data.objects.new('Cube.025', me_cube_028)
ob_cube_026 = bpy.data.objects.new('Cube.026', me_cube_029)
ob_cube_027 = bpy.data.objects.new('Cube.027', me_cube_030)

# ---- transforms, parenting, visibility, modifiers, constraints
ob_cube.location = (0.0, 0.0, 0.0)
ob_cube.lock_rotations_4d = False
ob_cube.empty_display_type = 'ARROWS'
ob_cube.lineart.crease_threshold = 0.0
ob_cube_010.location = (-0.7203, -0.02383, 0.7206)
ob_cube_010.rotation_euler = (0.0, -0.0, 1.571)
ob_cube_010.scale = (0.45, 0.3, 0.3)
ob_cube_011.location = (0.6549, 0.7668, 0.7206)
ob_cube_011.rotation_euler = (0.0, -0.0, 1.571)
ob_cube_011.scale = (0.25, 0.35, 0.3)
ob_cube_012.location = (-0.4083, -0.7956, 0.7206)
ob_cube_012.rotation_euler = (0.0, -0.0, 1.571)
ob_cube_012.scale = (0.25, 0.61, 0.3)
ob_cube_013.location = (0.6548, -0.02306, 0.7206)
ob_cube_013.rotation_euler = (0.0, -0.0, 1.571)
ob_cube_013.scale = (0.45, 0.35, 0.3)
ob_cube_015.location = (-0.7159, 0.7669, 0.7206)
ob_cube_015.rotation_euler = (0.0, -0.0, 1.571)
ob_cube_015.scale = (0.25, 0.3, 0.3)
ob_cube_016.location = (0.6547, -0.7968, 0.7206)
ob_cube_016.rotation_euler = (0.0, -0.0, 1.571)
ob_cube_016.scale = (0.25, 0.35, 0.3)
ob_cube_003.location = (0.7725, 0.6717, 0.005309)
ob_cube_003.rotation_euler = (0.0, -0.0, 3.137)
ob_cube_003.scale = (0.25, 0.35, 0.3)
ob_cube_009.location = (-0.7862, -0.3782, 0.005309)
ob_cube_009.rotation_euler = (0.0, -0.0, 3.137)
ob_cube_009.scale = (0.25, 0.63, 0.3)
ob_cube_014.location = (0.008141, 0.6552, 0.005309)
ob_cube_014.rotation_euler = (0.0, -0.0, 3.137)
ob_cube_014.scale = (0.45, 0.35, 0.3)
ob_cube_017.location = (0.7761, -0.4111, 0.005309)
ob_cube_017.rotation_euler = (0.0, -0.0, 3.137)
ob_cube_017.scale = (0.25, 0.61, 0.3)
ob_cube_018.location = (-0.7817, 0.6587, 0.005309)
ob_cube_018.rotation_euler = (0.0, -0.0, 3.137)
ob_cube_018.scale = (0.25, 0.35, 0.3)
ob_cube_019.location = (0.004322, -0.4277, 0.005309)
ob_cube_019.rotation_euler = (0.0, -0.0, 3.137)
ob_cube_019.scale = (0.45, 0.6, 0.3)
ob_cube_020.location = (0.6547, -0.8074, -0.707)
ob_cube_020.rotation_euler = (0.0, -0.0, 1.571)
ob_cube_020.scale = (0.25, 0.35, 0.3)
ob_cube_021.location = (-0.382, 0.7669, -0.707)
ob_cube_021.rotation_euler = (0.0, -0.0, 1.571)
ob_cube_021.scale = (0.25, 0.63, 0.3)
ob_cube_022.location = (0.6548, -0.02306, -0.707)
ob_cube_022.rotation_euler = (0.0, -0.0, 1.571)
ob_cube_022.scale = (0.45, 0.35, 0.3)
ob_cube_023.location = (-0.4083, -0.7956, -0.707)
ob_cube_023.rotation_euler = (0.0, -0.0, 1.571)
ob_cube_023.scale = (0.25, 0.61, 0.3)
ob_cube_024.location = (0.6549, 0.7668, -0.707)
ob_cube_024.rotation_euler = (0.0, -0.0, 1.571)
ob_cube_024.scale = (0.25, 0.35, 0.3)
ob_cube_025.location = (-0.4282, -0.02383, -0.707)
ob_cube_025.rotation_euler = (0.0, -0.0, 1.571)
ob_cube_025.scale = (0.45, 0.6, 0.3)
ob_cube_026.location = (-0.0732, -0.02383, 0.7206)
ob_cube_026.rotation_euler = (0.0, -0.0, 1.571)
ob_cube_026.scale = (0.45, 0.28, 0.3)
ob_cube_027.location = (-0.0501, 0.7669, 0.7206)
ob_cube_027.rotation_euler = (0.0, -0.0, 1.571)
ob_cube_027.scale = (0.25, 0.28, 0.3)

# ---- collection membership
col_collection.objects.link(ob_cube)
col_collection.objects.link(ob_cube_010)
col_collection.objects.link(ob_cube_011)
col_collection.objects.link(ob_cube_012)
col_collection.objects.link(ob_cube_013)
col_collection.objects.link(ob_cube_015)
col_collection.objects.link(ob_cube_016)
col_collection.objects.link(ob_cube_003)
col_collection.objects.link(ob_cube_009)
col_collection.objects.link(ob_cube_014)
col_collection.objects.link(ob_cube_017)
col_collection.objects.link(ob_cube_018)
col_collection.objects.link(ob_cube_019)
col_collection.objects.link(ob_cube_020)
col_collection.objects.link(ob_cube_021)
col_collection.objects.link(ob_cube_022)
col_collection.objects.link(ob_cube_023)
col_collection.objects.link(ob_cube_024)
col_collection.objects.link(ob_cube_025)
col_collection.objects.link(ob_cube_026)
col_collection.objects.link(ob_cube_027)

# ---- scene / render settings (as saved in the file)
scene.frame_start = 1; scene.frame_end = 250; scene.frame_set(1)
scene.render.engine = 'BLENDER_EEVEE_NEXT'
scene.cycles.sampling_pattern = 'TABULATED_SOBOL'
scene.cycles.use_light_tree = False
scene.view_settings.view_transform = 'Filmic'
bpy.context.view_layer.update()

# ---- added for rendering (the .blend has no active camera and no usable light): camera, sun
cam_auto = bpy.data.cameras.new('AutoCamera')
cam_auto.lens = 50.0
cam_auto.sensor_width = 36.0
cam_auto.clip_end = 1000.0
ob_auto_camera = bpy.data.objects.new('AutoCamera', cam_auto)
scene.collection.objects.link(ob_auto_camera)
ob_auto_camera.location = (3.29399, -3.97619, 2.64603)
ob_auto_camera.rotation_euler = (1.09748, -7.21219e-08, 0.694738)
scene.camera = ob_auto_camera
light_auto_sun = bpy.data.lights.new('AutoSun', 'SUN')
light_auto_sun.energy = 3.0
light_auto_sun.angle = 0.0523599
ob_auto_sun = bpy.data.objects.new('AutoSun', light_auto_sun)
scene.collection.objects.link(ob_auto_sun)
ob_auto_sun.rotation_euler = (0.872665, 0.174533, 0.523599)
bpy.context.view_layer.update()
